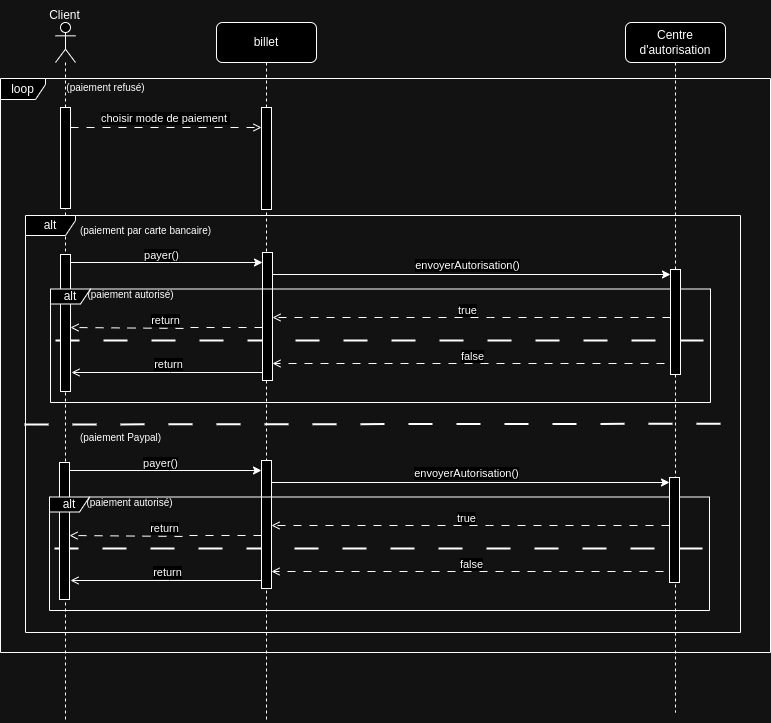

The diagram above was exported from draw.io. Its source (the exported page's mxGraphModel, read from the mxfile embedded in the PNG):
<mxGraphModel dx="1562" dy="883" grid="1" gridSize="10" guides="1" tooltips="1" connect="1" arrows="1" fold="1" page="1" pageScale="1" pageWidth="850" pageHeight="1100" math="0" shadow="0">
  <root>
    <mxCell id="0" />
    <mxCell id="1" parent="0" />
    <mxCell id="MDvRqhh1HfWMqFDZVX0f-1" value="" style="endArrow=none;dashed=1;html=1;rounded=0;exitX=-0.001;exitY=0.453;exitDx=0;exitDy=0;exitPerimeter=0;dashPattern=12 12;strokeWidth=2;" parent="1" edge="1">
      <mxGeometry width="50" height="50" relative="1" as="geometry">
        <mxPoint x="95" y="358" as="sourcePoint" />
        <mxPoint x="750" y="358" as="targetPoint" />
      </mxGeometry>
    </mxCell>
    <mxCell id="MDvRqhh1HfWMqFDZVX0f-2" value="billet" style="shape=umlLifeline;perimeter=lifelinePerimeter;whiteSpace=wrap;html=1;container=1;dropTarget=0;collapsible=0;recursiveResize=0;outlineConnect=0;portConstraint=eastwest;newEdgeStyle={&quot;curved&quot;:0,&quot;rounded&quot;:0};rounded=1;" parent="1" vertex="1">
      <mxGeometry x="256" y="40" width="100" height="700" as="geometry" />
    </mxCell>
    <mxCell id="MDvRqhh1HfWMqFDZVX0f-6" value="Centre d'autorisation" style="shape=umlLifeline;perimeter=lifelinePerimeter;whiteSpace=wrap;html=1;container=1;dropTarget=0;collapsible=0;recursiveResize=0;outlineConnect=0;portConstraint=eastwest;newEdgeStyle={&quot;curved&quot;:0,&quot;rounded&quot;:0};rounded=1;" parent="1" vertex="1">
      <mxGeometry x="665" y="40" width="100" height="690" as="geometry" />
    </mxCell>
    <mxCell id="MDvRqhh1HfWMqFDZVX0f-7" value="" style="shape=umlLifeline;perimeter=lifelinePerimeter;whiteSpace=wrap;html=1;container=1;dropTarget=0;collapsible=0;recursiveResize=0;outlineConnect=0;portConstraint=eastwest;newEdgeStyle={&quot;curved&quot;:0,&quot;rounded&quot;:0};participant=umlActor;" parent="1" vertex="1">
      <mxGeometry x="95" y="40" width="20" height="700" as="geometry" />
    </mxCell>
    <mxCell id="MDvRqhh1HfWMqFDZVX0f-8" value="" style="html=1;points=[[0,0,0,0,5],[0,1,0,0,-5],[1,0,0,0,5],[1,1,0,0,-5]];perimeter=orthogonalPerimeter;outlineConnect=0;targetShapes=umlLifeline;portConstraint=eastwest;newEdgeStyle={&quot;curved&quot;:0,&quot;rounded&quot;:0};" parent="1" vertex="1">
      <mxGeometry x="301" y="125" width="10" height="102" as="geometry" />
    </mxCell>
    <mxCell id="MDvRqhh1HfWMqFDZVX0f-9" value="" style="html=1;points=[[0,0,0,0,5],[0,1,0,0,-5],[1,0,0,0,5],[1,1,0,0,-5]];perimeter=orthogonalPerimeter;outlineConnect=0;targetShapes=umlLifeline;portConstraint=eastwest;newEdgeStyle={&quot;curved&quot;:0,&quot;rounded&quot;:0};" parent="1" vertex="1">
      <mxGeometry x="100" y="125" width="10" height="101" as="geometry" />
    </mxCell>
    <mxCell id="MDvRqhh1HfWMqFDZVX0f-10" value="" style="html=1;points=[[0,0,0,0,5],[0,1,0,0,-5],[1,0,0,0,5],[1,1,0,0,-5]];perimeter=orthogonalPerimeter;outlineConnect=0;targetShapes=umlLifeline;portConstraint=eastwest;newEdgeStyle={&quot;curved&quot;:0,&quot;rounded&quot;:0};" parent="1" vertex="1">
      <mxGeometry x="100" y="272" width="10" height="137" as="geometry" />
    </mxCell>
    <mxCell id="MDvRqhh1HfWMqFDZVX0f-11" style="edgeStyle=orthogonalEdgeStyle;rounded=0;orthogonalLoop=1;jettySize=auto;html=1;curved=0;dashed=1;dashPattern=8 8;endArrow=open;endFill=0;" parent="1" source="MDvRqhh1HfWMqFDZVX0f-9" target="MDvRqhh1HfWMqFDZVX0f-8" edge="1">
      <mxGeometry relative="1" as="geometry">
        <Array as="points">
          <mxPoint x="205" y="145" />
          <mxPoint x="205" y="145" />
        </Array>
      </mxGeometry>
    </mxCell>
    <mxCell id="MDvRqhh1HfWMqFDZVX0f-12" value="choisir mode de paiement&amp;nbsp;" style="edgeLabel;html=1;align=center;verticalAlign=middle;resizable=0;points=[];" parent="MDvRqhh1HfWMqFDZVX0f-11" connectable="0" vertex="1">
      <mxGeometry x="-0.0108" y="1" relative="1" as="geometry">
        <mxPoint y="-9" as="offset" />
      </mxGeometry>
    </mxCell>
    <mxCell id="MDvRqhh1HfWMqFDZVX0f-13" value="alt" style="shape=umlFrame;whiteSpace=wrap;html=1;pointerEvents=0;width=50;height=20;" parent="1" vertex="1">
      <mxGeometry x="65" y="233" width="715" height="417" as="geometry" />
    </mxCell>
    <mxCell id="MDvRqhh1HfWMqFDZVX0f-14" value="" style="endArrow=none;dashed=1;html=1;rounded=0;exitX=-0.001;exitY=0.575;exitDx=0;exitDy=0;exitPerimeter=0;entryX=1.003;entryY=0.665;entryDx=0;entryDy=0;entryPerimeter=0;dashPattern=12 12;strokeWidth=2;" parent="1" edge="1">
      <mxGeometry width="50" height="50" relative="1" as="geometry">
        <mxPoint x="64.11999999999989" y="442" as="sourcePoint" />
        <mxPoint x="782.1450000000002" y="441.2450000000001" as="targetPoint" />
      </mxGeometry>
    </mxCell>
    <mxCell id="MDvRqhh1HfWMqFDZVX0f-15" style="edgeStyle=orthogonalEdgeStyle;rounded=0;orthogonalLoop=1;jettySize=auto;html=1;curved=0;" parent="1" source="MDvRqhh1HfWMqFDZVX0f-21" target="MDvRqhh1HfWMqFDZVX0f-33" edge="1">
      <mxGeometry relative="1" as="geometry">
        <Array as="points">
          <mxPoint x="705" y="292" />
          <mxPoint x="705" y="292" />
        </Array>
      </mxGeometry>
    </mxCell>
    <mxCell id="MDvRqhh1HfWMqFDZVX0f-16" value="envoyerAutorisation()" style="edgeLabel;html=1;align=center;verticalAlign=middle;resizable=0;points=[];" parent="MDvRqhh1HfWMqFDZVX0f-15" connectable="0" vertex="1">
      <mxGeometry y="3" relative="1" as="geometry">
        <mxPoint x="-5" y="-7" as="offset" />
      </mxGeometry>
    </mxCell>
    <mxCell id="MDvRqhh1HfWMqFDZVX0f-17" style="edgeStyle=orthogonalEdgeStyle;rounded=0;orthogonalLoop=1;jettySize=auto;html=1;curved=0;dashed=1;dashPattern=8 8;endArrow=open;endFill=0;" parent="1" source="MDvRqhh1HfWMqFDZVX0f-21" edge="1">
      <mxGeometry relative="1" as="geometry">
        <mxPoint x="510" y="345" as="sourcePoint" />
        <mxPoint x="110" y="345" as="targetPoint" />
        <Array as="points">
          <mxPoint x="229" y="345" />
          <mxPoint x="229" y="346" />
          <mxPoint x="110" y="346" />
        </Array>
      </mxGeometry>
    </mxCell>
    <mxCell id="MDvRqhh1HfWMqFDZVX0f-18" value="return" style="edgeLabel;html=1;align=center;verticalAlign=middle;resizable=0;points=[];" parent="MDvRqhh1HfWMqFDZVX0f-17" connectable="0" vertex="1">
      <mxGeometry x="0.02" y="3" relative="1" as="geometry">
        <mxPoint y="-11" as="offset" />
      </mxGeometry>
    </mxCell>
    <mxCell id="MDvRqhh1HfWMqFDZVX0f-19" style="edgeStyle=orthogonalEdgeStyle;rounded=0;orthogonalLoop=1;jettySize=auto;html=1;curved=0;endArrow=open;endFill=0;" parent="1" source="MDvRqhh1HfWMqFDZVX0f-21" edge="1">
      <mxGeometry relative="1" as="geometry">
        <mxPoint x="511" y="388.9954545454541" as="sourcePoint" />
        <mxPoint x="111" y="389.99545454545455" as="targetPoint" />
        <Array as="points">
          <mxPoint x="210" y="390" />
          <mxPoint x="210" y="390" />
        </Array>
      </mxGeometry>
    </mxCell>
    <mxCell id="MDvRqhh1HfWMqFDZVX0f-20" value="return" style="edgeLabel;html=1;align=center;verticalAlign=middle;resizable=0;points=[];" parent="MDvRqhh1HfWMqFDZVX0f-19" connectable="0" vertex="1">
      <mxGeometry x="-0.0093" relative="1" as="geometry">
        <mxPoint y="-8" as="offset" />
      </mxGeometry>
    </mxCell>
    <mxCell id="MDvRqhh1HfWMqFDZVX0f-21" value="" style="html=1;points=[[0,0,0,0,5],[0,1,0,0,-5],[1,0,0,0,5],[1,1,0,0,-5]];perimeter=orthogonalPerimeter;outlineConnect=0;targetShapes=umlLifeline;portConstraint=eastwest;newEdgeStyle={&quot;curved&quot;:0,&quot;rounded&quot;:0};" parent="1" vertex="1">
      <mxGeometry x="302" y="270" width="10" height="128" as="geometry" />
    </mxCell>
    <mxCell id="MDvRqhh1HfWMqFDZVX0f-22" style="edgeStyle=orthogonalEdgeStyle;rounded=0;orthogonalLoop=1;jettySize=auto;html=1;curved=0;" parent="1" source="MDvRqhh1HfWMqFDZVX0f-10" target="MDvRqhh1HfWMqFDZVX0f-21" edge="1">
      <mxGeometry relative="1" as="geometry">
        <Array as="points">
          <mxPoint x="210" y="280" />
          <mxPoint x="210" y="280" />
        </Array>
      </mxGeometry>
    </mxCell>
    <mxCell id="MDvRqhh1HfWMqFDZVX0f-23" value="payer()" style="edgeLabel;html=1;align=center;verticalAlign=middle;resizable=0;points=[];" parent="MDvRqhh1HfWMqFDZVX0f-22" connectable="0" vertex="1">
      <mxGeometry x="-0.15" y="-2" relative="1" as="geometry">
        <mxPoint x="8" y="-10" as="offset" />
      </mxGeometry>
    </mxCell>
    <mxCell id="MDvRqhh1HfWMqFDZVX0f-24" style="edgeStyle=orthogonalEdgeStyle;rounded=0;orthogonalLoop=1;jettySize=auto;html=1;curved=0;dashed=1;dashPattern=8 8;endArrow=open;endFill=0;" parent="1" source="MDvRqhh1HfWMqFDZVX0f-33" target="MDvRqhh1HfWMqFDZVX0f-21" edge="1">
      <mxGeometry relative="1" as="geometry">
        <mxPoint x="890" y="335" as="sourcePoint" />
        <mxPoint x="520" y="335" as="targetPoint" />
        <Array as="points">
          <mxPoint x="530" y="335" />
          <mxPoint x="530" y="335" />
        </Array>
      </mxGeometry>
    </mxCell>
    <mxCell id="MDvRqhh1HfWMqFDZVX0f-25" value="true" style="edgeLabel;html=1;align=center;verticalAlign=middle;resizable=0;points=[];" parent="MDvRqhh1HfWMqFDZVX0f-24" connectable="0" vertex="1">
      <mxGeometry x="0.0216" relative="1" as="geometry">
        <mxPoint x="-1" y="-8" as="offset" />
      </mxGeometry>
    </mxCell>
    <mxCell id="MDvRqhh1HfWMqFDZVX0f-26" value="&lt;font style=&quot;font-size: 10px;&quot;&gt;(paiement par carte bancaire)&lt;/font&gt;" style="text;html=1;align=center;verticalAlign=middle;resizable=0;points=[];autosize=1;strokeColor=none;fillColor=none;" parent="1" vertex="1">
      <mxGeometry x="110" y="233" width="150" height="30" as="geometry" />
    </mxCell>
    <mxCell id="MDvRqhh1HfWMqFDZVX0f-27" style="edgeStyle=orthogonalEdgeStyle;rounded=0;orthogonalLoop=1;jettySize=auto;html=1;curved=0;dashed=1;dashPattern=8 8;endArrow=open;endFill=0;" parent="1" target="MDvRqhh1HfWMqFDZVX0f-21" edge="1">
      <mxGeometry relative="1" as="geometry">
        <mxPoint x="720" y="381" as="sourcePoint" />
        <mxPoint x="530" y="378.54999999999995" as="targetPoint" />
        <Array as="points">
          <mxPoint x="530" y="381" />
          <mxPoint x="530" y="381" />
        </Array>
      </mxGeometry>
    </mxCell>
    <mxCell id="MDvRqhh1HfWMqFDZVX0f-28" value="false" style="edgeLabel;html=1;align=center;verticalAlign=middle;resizable=0;points=[];" parent="MDvRqhh1HfWMqFDZVX0f-27" connectable="0" vertex="1">
      <mxGeometry x="-0.0054" y="1" relative="1" as="geometry">
        <mxPoint x="-6" y="-9" as="offset" />
      </mxGeometry>
    </mxCell>
    <mxCell id="MDvRqhh1HfWMqFDZVX0f-29" value="alt" style="shape=umlFrame;whiteSpace=wrap;html=1;pointerEvents=0;width=40;height=15;" parent="1" vertex="1">
      <mxGeometry x="90" y="306.5" width="660" height="113.5" as="geometry" />
    </mxCell>
    <mxCell id="MDvRqhh1HfWMqFDZVX0f-30" value="&lt;font style=&quot;font-size: 10px;&quot;&gt;(paiement autorisé)&lt;/font&gt;" style="text;html=1;align=center;verticalAlign=middle;resizable=0;points=[];autosize=1;strokeColor=none;fillColor=none;" parent="1" vertex="1">
      <mxGeometry x="115" y="297" width="110" height="30" as="geometry" />
    </mxCell>
    <mxCell id="MDvRqhh1HfWMqFDZVX0f-31" value="loop" style="shape=umlFrame;whiteSpace=wrap;html=1;pointerEvents=0;width=45;height=21;" parent="1" vertex="1">
      <mxGeometry x="40" y="96" width="770" height="574" as="geometry" />
    </mxCell>
    <mxCell id="MDvRqhh1HfWMqFDZVX0f-32" value="&lt;font style=&quot;font-size: 10px;&quot;&gt;(paiement refusé)&lt;/font&gt;" style="text;html=1;align=center;verticalAlign=middle;resizable=0;points=[];autosize=1;strokeColor=none;fillColor=none;" parent="1" vertex="1">
      <mxGeometry x="95" y="90" width="100" height="30" as="geometry" />
    </mxCell>
    <mxCell id="MDvRqhh1HfWMqFDZVX0f-33" value="" style="html=1;points=[[0,0,0,0,5],[0,1,0,0,-5],[1,0,0,0,5],[1,1,0,0,-5]];perimeter=orthogonalPerimeter;outlineConnect=0;targetShapes=umlLifeline;portConstraint=eastwest;newEdgeStyle={&quot;curved&quot;:0,&quot;rounded&quot;:0};" parent="1" vertex="1">
      <mxGeometry x="710" y="287" width="10" height="105" as="geometry" />
    </mxCell>
    <mxCell id="MDvRqhh1HfWMqFDZVX0f-34" value="" style="endArrow=none;dashed=1;html=1;rounded=0;exitX=-0.001;exitY=0.453;exitDx=0;exitDy=0;exitPerimeter=0;dashPattern=12 12;strokeWidth=2;" parent="1" edge="1">
      <mxGeometry width="50" height="50" relative="1" as="geometry">
        <mxPoint x="94" y="566" as="sourcePoint" />
        <mxPoint x="749" y="566" as="targetPoint" />
      </mxGeometry>
    </mxCell>
    <mxCell id="MDvRqhh1HfWMqFDZVX0f-35" value="" style="html=1;points=[[0,0,0,0,5],[0,1,0,0,-5],[1,0,0,0,5],[1,1,0,0,-5]];perimeter=orthogonalPerimeter;outlineConnect=0;targetShapes=umlLifeline;portConstraint=eastwest;newEdgeStyle={&quot;curved&quot;:0,&quot;rounded&quot;:0};" parent="1" vertex="1">
      <mxGeometry x="99" y="480" width="10" height="137" as="geometry" />
    </mxCell>
    <mxCell id="MDvRqhh1HfWMqFDZVX0f-36" style="edgeStyle=orthogonalEdgeStyle;rounded=0;orthogonalLoop=1;jettySize=auto;html=1;curved=0;" parent="1" source="MDvRqhh1HfWMqFDZVX0f-42" target="MDvRqhh1HfWMqFDZVX0f-51" edge="1">
      <mxGeometry relative="1" as="geometry">
        <Array as="points">
          <mxPoint x="704" y="500" />
          <mxPoint x="704" y="500" />
        </Array>
      </mxGeometry>
    </mxCell>
    <mxCell id="MDvRqhh1HfWMqFDZVX0f-37" value="envoyerAutorisation()" style="edgeLabel;html=1;align=center;verticalAlign=middle;resizable=0;points=[];" parent="MDvRqhh1HfWMqFDZVX0f-36" connectable="0" vertex="1">
      <mxGeometry y="3" relative="1" as="geometry">
        <mxPoint x="-5" y="-7" as="offset" />
      </mxGeometry>
    </mxCell>
    <mxCell id="MDvRqhh1HfWMqFDZVX0f-38" style="edgeStyle=orthogonalEdgeStyle;rounded=0;orthogonalLoop=1;jettySize=auto;html=1;curved=0;dashed=1;dashPattern=8 8;endArrow=open;endFill=0;" parent="1" source="MDvRqhh1HfWMqFDZVX0f-42" edge="1">
      <mxGeometry relative="1" as="geometry">
        <mxPoint x="509" y="553" as="sourcePoint" />
        <mxPoint x="109" y="553" as="targetPoint" />
        <Array as="points">
          <mxPoint x="228" y="553" />
          <mxPoint x="228" y="554" />
          <mxPoint x="109" y="554" />
        </Array>
      </mxGeometry>
    </mxCell>
    <mxCell id="MDvRqhh1HfWMqFDZVX0f-39" value="return" style="edgeLabel;html=1;align=center;verticalAlign=middle;resizable=0;points=[];" parent="MDvRqhh1HfWMqFDZVX0f-38" connectable="0" vertex="1">
      <mxGeometry x="0.02" y="3" relative="1" as="geometry">
        <mxPoint y="-11" as="offset" />
      </mxGeometry>
    </mxCell>
    <mxCell id="MDvRqhh1HfWMqFDZVX0f-40" style="edgeStyle=orthogonalEdgeStyle;rounded=0;orthogonalLoop=1;jettySize=auto;html=1;curved=0;endArrow=open;endFill=0;" parent="1" source="MDvRqhh1HfWMqFDZVX0f-42" edge="1">
      <mxGeometry relative="1" as="geometry">
        <mxPoint x="510" y="596.9954545454541" as="sourcePoint" />
        <mxPoint x="110" y="597.9954545454545" as="targetPoint" />
        <Array as="points">
          <mxPoint x="209" y="598" />
          <mxPoint x="209" y="598" />
        </Array>
      </mxGeometry>
    </mxCell>
    <mxCell id="MDvRqhh1HfWMqFDZVX0f-41" value="return" style="edgeLabel;html=1;align=center;verticalAlign=middle;resizable=0;points=[];" parent="MDvRqhh1HfWMqFDZVX0f-40" connectable="0" vertex="1">
      <mxGeometry x="-0.0093" relative="1" as="geometry">
        <mxPoint y="-8" as="offset" />
      </mxGeometry>
    </mxCell>
    <mxCell id="MDvRqhh1HfWMqFDZVX0f-42" value="" style="html=1;points=[[0,0,0,0,5],[0,1,0,0,-5],[1,0,0,0,5],[1,1,0,0,-5]];perimeter=orthogonalPerimeter;outlineConnect=0;targetShapes=umlLifeline;portConstraint=eastwest;newEdgeStyle={&quot;curved&quot;:0,&quot;rounded&quot;:0};" parent="1" vertex="1">
      <mxGeometry x="301" y="478" width="10" height="128" as="geometry" />
    </mxCell>
    <mxCell id="MDvRqhh1HfWMqFDZVX0f-43" style="edgeStyle=orthogonalEdgeStyle;rounded=0;orthogonalLoop=1;jettySize=auto;html=1;curved=0;" parent="1" source="MDvRqhh1HfWMqFDZVX0f-35" target="MDvRqhh1HfWMqFDZVX0f-42" edge="1">
      <mxGeometry relative="1" as="geometry">
        <Array as="points">
          <mxPoint x="209" y="488" />
          <mxPoint x="209" y="488" />
        </Array>
      </mxGeometry>
    </mxCell>
    <mxCell id="MDvRqhh1HfWMqFDZVX0f-44" value="payer()" style="edgeLabel;html=1;align=center;verticalAlign=middle;resizable=0;points=[];" parent="MDvRqhh1HfWMqFDZVX0f-43" connectable="0" vertex="1">
      <mxGeometry x="-0.15" y="-2" relative="1" as="geometry">
        <mxPoint x="8" y="-10" as="offset" />
      </mxGeometry>
    </mxCell>
    <mxCell id="MDvRqhh1HfWMqFDZVX0f-45" style="edgeStyle=orthogonalEdgeStyle;rounded=0;orthogonalLoop=1;jettySize=auto;html=1;curved=0;dashed=1;dashPattern=8 8;endArrow=open;endFill=0;" parent="1" source="MDvRqhh1HfWMqFDZVX0f-51" target="MDvRqhh1HfWMqFDZVX0f-42" edge="1">
      <mxGeometry relative="1" as="geometry">
        <mxPoint x="889" y="543" as="sourcePoint" />
        <mxPoint x="519" y="543" as="targetPoint" />
        <Array as="points">
          <mxPoint x="529" y="543" />
          <mxPoint x="529" y="543" />
        </Array>
      </mxGeometry>
    </mxCell>
    <mxCell id="MDvRqhh1HfWMqFDZVX0f-46" value="true" style="edgeLabel;html=1;align=center;verticalAlign=middle;resizable=0;points=[];" parent="MDvRqhh1HfWMqFDZVX0f-45" connectable="0" vertex="1">
      <mxGeometry x="0.0216" relative="1" as="geometry">
        <mxPoint x="-1" y="-8" as="offset" />
      </mxGeometry>
    </mxCell>
    <mxCell id="MDvRqhh1HfWMqFDZVX0f-47" style="edgeStyle=orthogonalEdgeStyle;rounded=0;orthogonalLoop=1;jettySize=auto;html=1;curved=0;dashed=1;dashPattern=8 8;endArrow=open;endFill=0;" parent="1" target="MDvRqhh1HfWMqFDZVX0f-42" edge="1">
      <mxGeometry relative="1" as="geometry">
        <mxPoint x="719" y="589" as="sourcePoint" />
        <mxPoint x="529" y="586.55" as="targetPoint" />
        <Array as="points">
          <mxPoint x="529" y="589" />
          <mxPoint x="529" y="589" />
        </Array>
      </mxGeometry>
    </mxCell>
    <mxCell id="MDvRqhh1HfWMqFDZVX0f-48" value="false" style="edgeLabel;html=1;align=center;verticalAlign=middle;resizable=0;points=[];" parent="MDvRqhh1HfWMqFDZVX0f-47" connectable="0" vertex="1">
      <mxGeometry x="-0.0054" y="1" relative="1" as="geometry">
        <mxPoint x="-6" y="-9" as="offset" />
      </mxGeometry>
    </mxCell>
    <mxCell id="MDvRqhh1HfWMqFDZVX0f-49" value="alt" style="shape=umlFrame;whiteSpace=wrap;html=1;pointerEvents=0;width=40;height=15;" parent="1" vertex="1">
      <mxGeometry x="89" y="514.5" width="660" height="113.5" as="geometry" />
    </mxCell>
    <mxCell id="MDvRqhh1HfWMqFDZVX0f-50" value="&lt;font style=&quot;font-size: 10px;&quot;&gt;(paiement autorisé)&lt;/font&gt;" style="text;html=1;align=center;verticalAlign=middle;resizable=0;points=[];autosize=1;strokeColor=none;fillColor=none;" parent="1" vertex="1">
      <mxGeometry x="114" y="505" width="110" height="30" as="geometry" />
    </mxCell>
    <mxCell id="MDvRqhh1HfWMqFDZVX0f-51" value="" style="html=1;points=[[0,0,0,0,5],[0,1,0,0,-5],[1,0,0,0,5],[1,1,0,0,-5]];perimeter=orthogonalPerimeter;outlineConnect=0;targetShapes=umlLifeline;portConstraint=eastwest;newEdgeStyle={&quot;curved&quot;:0,&quot;rounded&quot;:0};" parent="1" vertex="1">
      <mxGeometry x="709" y="495" width="10" height="105" as="geometry" />
    </mxCell>
    <mxCell id="MDvRqhh1HfWMqFDZVX0f-52" value="&lt;font style=&quot;font-size: 10px;&quot;&gt;(paiement Paypal)&lt;/font&gt;" style="text;html=1;align=center;verticalAlign=middle;resizable=0;points=[];autosize=1;strokeColor=none;fillColor=none;" parent="1" vertex="1">
      <mxGeometry x="110" y="440" width="100" height="30" as="geometry" />
    </mxCell>
    <mxCell id="MDvRqhh1HfWMqFDZVX0f-53" value="Client" style="text;html=1;align=center;verticalAlign=middle;resizable=0;points=[];autosize=1;strokeColor=none;fillColor=none;" parent="1" vertex="1">
      <mxGeometry x="79" y="18" width="50" height="30" as="geometry" />
    </mxCell>
  </root>
</mxGraphModel>